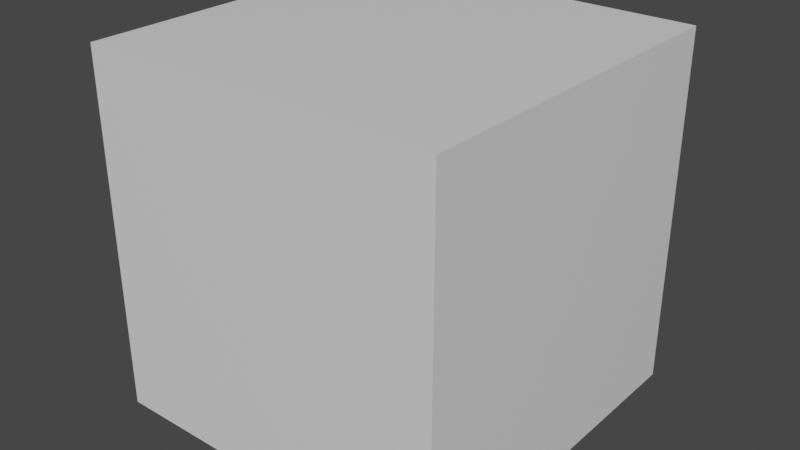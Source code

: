 # Source: escenario.blend  (saved by Blender 2.93.20; exported with 4.5.12 LTS)
import bpy
from mathutils import Matrix  # noqa: F401  (used for matrix-valued properties, if any)

bpy.ops.wm.read_factory_settings(use_empty=True)
scene = bpy.context.scene
scene.name = 'Scene'

# ---- collections
col_collection = bpy.data.collections.new('Collection'); scene.collection.children.link(col_collection)

# ---- materials (node trees are filled in below, after node groups)
mat_material = bpy.data.materials.new('Material')
mat_material.alpha_threshold = 0.0
mat_material.use_transparent_shadow = False
mat_material.line_color = (0.0, 0.0, 0.0, 1.0)

# ---- material node trees
mat_material.use_nodes = True; mat_material.node_tree.nodes.clear()
_N = mat_material.node_tree.nodes; _L = mat_material.node_tree.links
n0 = _N.new('ShaderNodeOutputMaterial'); n0.name = 'Material Output'; n0.location = (300, 300)
n1 = _N.new('ShaderNodeBsdfPrincipled'); n1.name = 'Principled BSDF'; n1.location = (10, 300)
n1.distribution = 'GGX'
n1.subsurface_method = 'BURLEY'
n1.inputs[2].default_value = 0.4
n1.inputs[3].default_value = 1.45
n1.inputs[27].default_value = (0.0, 0.0, 0.0, 1.0)
n1.inputs[28].default_value = 1.0
_L.new(n1.outputs[0], n0.inputs[0])
n0.is_active_output = True

# ---- world
world_world = bpy.data.worlds.new('World'); scene.world = world_world
world_world.use_nodes = True; world_world.node_tree.nodes.clear()
_N = world_world.node_tree.nodes; _L = world_world.node_tree.links
n0 = _N.new('ShaderNodeOutputWorld'); n0.name = 'World Output'; n0.location = (300, 300)
n1 = _N.new('ShaderNodeBackground'); n1.name = 'Background'; n1.location = (10, 300)
n1.inputs[0].default_value = (0.05088, 0.05088, 0.05088, 1.0)
_L.new(n1.outputs[0], n0.inputs[0])
n0.is_active_output = True
world_world.color = (0.05088, 0.05088, 0.05088)
world_world.use_sun_shadow = False
world_world.sun_shadow_jitter_overblur = 0.0

# ---- meshes
me_cube = bpy.data.meshes.new('Cube')
me_cube.from_pydata([(1.0, 1.0, 1.0), (1.0, 1.0, -1.0), (1.0, -1.0, 1.0), (1.0, -1.0, -1.0), (-1.0, 1.0, 1.0), (-1.0, 1.0, -1.0), (-1.0, -1.0, 1.0), (-1.0, -1.0, -1.0)], [], [(0, 4, 6, 2), (3, 2, 6, 7), (7, 6, 4, 5), (5, 1, 3, 7), (1, 0, 2, 3), (5, 4, 0, 1)])
_uv = me_cube.uv_layers.new(name='UVMap')
_uv.uv.foreach_set('vector', [0.625, 0.5, 0.875, 0.5, 0.875, 0.75, 0.625, 0.75, 0.375, 0.75, 0.625, 0.75, 0.625, 1.0, 0.375, 1.0, 0.375, 0.0, 0.625, 0.0, 0.625, 0.25, 0.375, 0.25, 0.125, 0.5, 0.375, 0.5, 0.375, 0.75, 0.125, 0.75, 0.375, 0.5, 0.625, 0.5, 0.625, 0.75, 0.375, 0.75, 0.375, 0.25, 0.625, 0.25, 0.625, 0.5, 0.375, 0.5])
me_cube.materials.append(mat_material)
me_cube.use_remesh_preserve_volume = False
me_cube.use_remesh_preserve_attributes = False
me_cube.use_mirror_vertex_groups = False
me_cube.update()
me_cube_001 = bpy.data.meshes.new('Cube.001')
me_cube_001.from_pydata([(-1.0, -1.0, -1.0), (-1.0, -1.0, 1.0), (-1.0, 1.0, -1.0), (-1.0, 1.0, 1.0), (1.0, -1.0, -1.0), (1.0, -1.0, 1.0), (1.0, 1.0, -1.0), (1.0, 1.0, 1.0)], [], [(0, 1, 3, 2), (2, 3, 7, 6), (6, 7, 5, 4), (4, 5, 1, 0), (2, 6, 4, 0), (7, 3, 1, 5)])
_uv = me_cube_001.uv_layers.new(name='UVMap')
_uv.uv.foreach_set('vector', [0.375, 0.0, 0.625, 0.0, 0.625, 0.25, 0.375, 0.25, 0.375, 0.25, 0.625, 0.25, 0.625, 0.5, 0.375, 0.5, 0.375, 0.5, 0.625, 0.5, 0.625, 0.75, 0.375, 0.75, 0.375, 0.75, 0.625, 0.75, 0.625, 1.0, 0.375, 1.0, 0.125, 0.5, 0.375, 0.5, 0.375, 0.75, 0.125, 0.75, 0.625, 0.5, 0.875, 0.5, 0.875, 0.75, 0.625, 0.75])
me_cube_001.use_remesh_fix_poles = True
me_cube_001.use_remesh_preserve_attributes = False
me_cube_001.update()

# ---- objects
ob_cube = bpy.data.objects.new('Cube', me_cube)
ob_cube_001 = bpy.data.objects.new('Cube.001', me_cube_001)

# ---- transforms, parenting, visibility, modifiers, constraints
ob_cube.location = (0.0, 0.0, 0.0)
ob_cube.scale = (100.0, 100.0, 100.0)
ob_cube.lock_rotations_4d = False
ob_cube.empty_display_type = 'ARROWS'
ob_cube.lineart.crease_threshold = 0.0
ob_cube_001.location = (0.0, 0.0, 0.0)

# ---- collection membership
col_collection.objects.link(ob_cube)
col_collection.objects.link(ob_cube_001)

# ---- scene / render settings (as saved in the file)
scene.frame_start = 1; scene.frame_end = 250; scene.frame_set(1)
scene.render.engine = 'BLENDER_EEVEE_NEXT'
scene.cycles.use_denoising = False
scene.cycles.samples = 128
scene.cycles.sampling_pattern = 'TABULATED_SOBOL'
scene.cycles.use_adaptive_sampling = False
scene.cycles.use_light_tree = False
scene.view_settings.view_transform = 'Filmic'
bpy.context.view_layer.update()

# ---- added for rendering (the .blend has no active camera and no usable light): camera, sun
cam_auto = bpy.data.cameras.new('AutoCamera')
cam_auto.lens = 50.0
cam_auto.sensor_width = 36.0
cam_auto.clip_end = 5624.88
ob_auto_camera = bpy.data.objects.new('AutoCamera', cam_auto)
scene.collection.objects.link(ob_auto_camera)
ob_auto_camera.location = (320.507, -384.609, 256.406)
ob_auto_camera.rotation_euler = (1.09748, -7.21219e-08, 0.694738)
scene.camera = ob_auto_camera
light_auto_sun = bpy.data.lights.new('AutoSun', 'SUN')
light_auto_sun.energy = 3.0
light_auto_sun.angle = 0.0523599
ob_auto_sun = bpy.data.objects.new('AutoSun', light_auto_sun)
scene.collection.objects.link(ob_auto_sun)
ob_auto_sun.rotation_euler = (0.872665, 0.174533, 0.523599)
bpy.context.view_layer.update()
